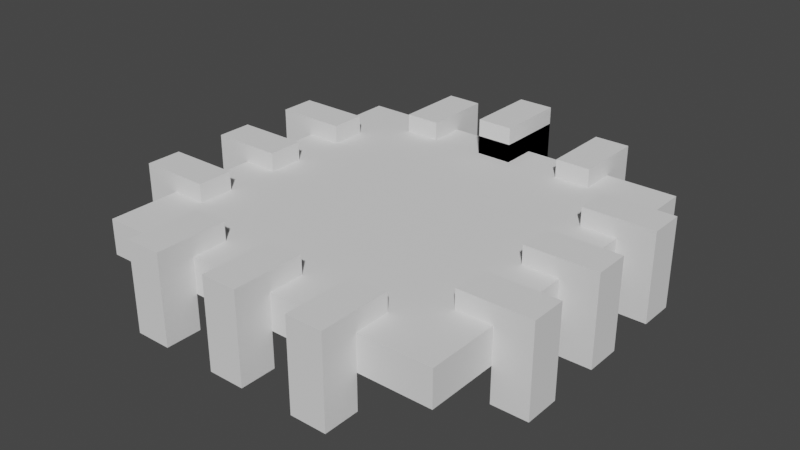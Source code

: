 # Source: Motherboard.blend  (saved by Blender 3.4.6; exported with 4.5.12 LTS)
import bpy
from mathutils import Matrix  # noqa: F401  (used for matrix-valued properties, if any)

bpy.ops.wm.read_factory_settings(use_empty=True)
scene = bpy.context.scene
scene.name = 'Scene'

# ---- collections
col_collection = bpy.data.collections.new('Collection'); scene.collection.children.link(col_collection)

# ---- world
world_world = bpy.data.worlds.new('World'); scene.world = world_world
world_world.use_nodes = True; world_world.node_tree.nodes.clear()
_N = world_world.node_tree.nodes; _L = world_world.node_tree.links
n0 = _N.new('ShaderNodeOutputWorld'); n0.name = 'World Output'; n0.location = (300, 300)
n1 = _N.new('ShaderNodeBackground'); n1.name = 'Background'; n1.location = (10, 300)
n1.inputs[0].default_value = (0.05088, 0.05088, 0.05088, 1.0)
_L.new(n1.outputs[0], n0.inputs[0])
n0.is_active_output = True
world_world.color = (0.05088, 0.05088, 0.05088)
world_world.use_sun_shadow = False
world_world.sun_shadow_jitter_overblur = 0.0

# ---- meshes
me_cube_001 = bpy.data.meshes.new('Cube.001')
me_cube_001.from_pydata([(-0.5, 0.5, -0.5), (-0.5, 0.5, 0.5), (-0.5, 0.0, -0.5), (-0.5, 0.0, 0.5), (0.0, 0.5, -0.5), (0.0, 0.5, 0.5), (0.0, 0.0, 0.5), (0.0, 0.0, -0.5), (-0.3, 0.4, 0.5), (-0.3, 0.4, 1.025), (-0.3, 0.6, 0.5), (-0.3, 0.6, 1.025), (-0.2, 0.4, 0.5), (-0.2, 0.4, 1.025), (-0.2, 0.6, 0.5), (-0.2, 0.6, 1.025), (-0.3, 0.5, 0.5), (-0.3, 0.5, 1.025), (-0.2, 0.5, 0.5), (-0.2, 0.5, 1.025), (-0.2, 0.6, -0.5), (-0.3, 0.6, -0.5), (-0.2, 0.5, -0.5), (-0.3, 0.5, -0.5), (-0.2, 0.6, -1.5), (-0.3, 0.6, -1.5), (-0.2, 0.5, -1.5), (-0.3, 0.5, -1.5), (-0.25, 0.6, 0.5), (-0.25, 0.6, 1.025), (-0.25, 0.4, 0.5), (-0.25, 0.4, 1.025), (-0.25, 0.5, 1.025), (-0.25, 0.5, 0.5), (-0.25, 0.6, -0.5), (-0.25, 0.5, -0.5), (-0.25, 0.6, -1.5), (-0.25, 0.5, -1.5), (-0.05, 0.4, 0.5), (-0.05, 0.4, 1.025), (-0.05, 0.6, 0.5), (-0.05, 0.6, 1.025), (-0.05, 0.5, 0.5), (-0.05, 0.5, 1.025), (-0.05, 0.6, -0.5), (-0.05, 0.5, -0.5), (-0.05, 0.6, -1.5), (-0.05, 0.5, -1.5), (0.0, 0.6, 0.5), (0.0, 0.6, 1.025), (0.0, 0.4, 0.5), (0.0, 0.4, 1.025), (0.0, 0.5, 1.025), (0.0, 0.5, 0.5), (0.0, 0.6, -0.5), (0.0, 0.5, -0.5), (0.0, 0.6, -1.5), (0.0, 0.5, -1.5), (-0.4, 0.2, 0.5), (-0.4, 0.2, 1.025), (-0.6, 0.2, 0.5), (-0.6, 0.2, 1.025), (-0.4, 0.3, 0.5), (-0.4, 0.3, 1.025), (-0.6, 0.3, 0.5), (-0.6, 0.3, 1.025), (-0.5, 0.2, 0.5), (-0.5, 0.2, 1.025), (-0.5, 0.3, 0.5), (-0.5, 0.3, 1.025), (-0.6, 0.3, -0.5), (-0.6, 0.2, -0.5), (-0.5, 0.3, -0.5), (-0.5, 0.2, -0.5), (-0.6, 0.3, -1.5), (-0.6, 0.2, -1.5), (-0.5, 0.3, -1.5), (-0.5, 0.2, -1.5), (-0.6, 0.25, 0.5), (-0.6, 0.25, 1.025), (-0.4, 0.25, 0.5), (-0.4, 0.25, 1.025), (-0.5, 0.25, 1.025), (-0.5, 0.25, 0.5), (-0.6, 0.25, -0.5), (-0.5, 0.25, -0.5), (-0.6, 0.25, -1.5), (-0.5, 0.25, -1.5), (-0.4, 0.05, 0.5), (-0.4, 0.05, 1.025), (-0.6, 0.05, 0.5), (-0.6, 0.05, 1.025), (-0.5, 0.05, 0.5), (-0.5, 0.05, 1.025), (-0.6, 0.05, -0.5), (-0.5, 0.05, -0.5), (-0.6, 0.05, -1.5), (-0.5, 0.05, -1.5), (-0.6, -4.371e-09, 0.5), (-0.6, -4.371e-09, 1.025), (-0.4, 4.371e-09, 0.5), (-0.4, 4.371e-09, 1.025), (-0.5, 0.0, 1.025), (-0.5, 0.0, 0.5), (-0.6, -4.371e-09, -0.5), (-0.5, 0.0, -0.5), (-0.6, -4.371e-09, -1.5), (-0.5, 0.0, -1.5)], [], [(2, 3, 1, 0), (5, 1, 3, 6), (0, 4, 7, 2), (0, 1, 5, 4), (16, 17, 11, 10), (28, 29, 15, 14), (18, 19, 13, 12), (30, 31, 9, 8), (33, 18, 12, 30), (32, 17, 9, 31), (29, 11, 17, 32), (16, 10, 21, 23), (14, 15, 19, 18), (8, 9, 17, 16), (23, 21, 25, 27), (33, 16, 23, 35), (28, 14, 20, 34), (14, 18, 22, 20), (36, 24, 26, 37), (34, 20, 24, 36), (35, 23, 27, 37), (20, 22, 26, 24), (22, 35, 37, 26), (21, 34, 36, 25), (25, 36, 37, 27), (10, 28, 34, 21), (18, 33, 35, 22), (15, 29, 32, 19), (19, 32, 31, 13), (16, 33, 30, 8), (12, 13, 31, 30), (10, 11, 29, 28), (42, 43, 41, 40), (50, 51, 39, 38), (52, 43, 39, 51), (49, 41, 43, 52), (42, 40, 44, 45), (38, 39, 43, 42), (45, 44, 46, 47), (53, 42, 45, 55), (55, 45, 47, 57), (44, 54, 56, 46), (46, 56, 57, 47), (40, 48, 54, 44), (42, 53, 50, 38), (40, 41, 49, 48), (66, 67, 61, 60), (78, 79, 65, 64), (68, 69, 63, 62), (80, 81, 59, 58), (83, 68, 62, 80), (82, 67, 59, 81), (79, 61, 67, 82), (66, 60, 71, 73), (64, 65, 69, 68), (58, 59, 67, 66), (73, 71, 75, 77), (83, 66, 73, 85), (78, 64, 70, 84), (64, 68, 72, 70), (86, 74, 76, 87), (84, 70, 74, 86), (85, 73, 77, 87), (70, 72, 76, 74), (72, 85, 87, 76), (71, 84, 86, 75), (75, 86, 87, 77), (60, 78, 84, 71), (68, 83, 85, 72), (65, 79, 82, 69), (69, 82, 81, 63), (66, 83, 80, 58), (62, 63, 81, 80), (60, 61, 79, 78), (98, 99, 91, 90), (92, 93, 89, 88), (103, 92, 88, 100), (90, 91, 93, 92), (98, 90, 94, 104), (90, 92, 95, 94), (106, 96, 97, 107), (104, 94, 96, 106), (94, 95, 97, 96), (95, 105, 107, 97), (92, 103, 105, 95), (91, 99, 102, 93), (93, 102, 101, 89), (88, 89, 101, 100)])
_uv = me_cube_001.uv_layers.new(name='UVMap')
_uv.uv.foreach_set('vector', [0.375, 0.125, 0.625, 0.125, 0.625, 0.25, 0.375, 0.25, 0.75, 0.5, 0.875, 0.5, 0.875, 0.625, 0.75, 0.625, 0.125, 0.5, 0.25, 0.5, 0.25, 0.625, 0.125, 0.625, 0.375, 0.25, 0.625, 0.25, 0.625, 0.375, 0.375, 0.375, 0.375, 0.125, 0.625, 0.125, 0.625, 0.25, 0.375, 0.25, 0.375, 0.375, 0.625, 0.375, 0.625, 0.5, 0.375, 0.5, 0.375, 0.625, 0.625, 0.625, 0.625, 0.75, 0.375, 0.75, 0.375, 0.875, 0.625, 0.875, 0.625, 1.0, 0.375, 1.0, 0.25, 0.625, 0.375, 0.625, 0.375, 0.75, 0.25, 0.75, 0.75, 0.625, 0.875, 0.625, 0.875, 0.75, 0.75, 0.75, 0.75, 0.5, 0.875, 0.5, 0.875, 0.625, 0.75, 0.625, 0.375, 0.125, 0.375, 0.25, 0.375, 0.25, 0.375, 0.125, 0.375, 0.5, 0.625, 0.5, 0.625, 0.625, 0.375, 0.625, 0.375, 0.0, 0.625, 0.0, 0.625, 0.125, 0.375, 0.125, 0.375, 0.125, 0.375, 0.25, 0.375, 0.25, 0.375, 0.125, 0.25, 0.625, 0.125, 0.625, 0.125, 0.625, 0.25, 0.625, 0.375, 0.375, 0.375, 0.5, 0.375, 0.5, 0.375, 0.375, 0.375, 0.5, 0.375, 0.625, 0.375, 0.625, 0.375, 0.5, 0.25, 0.5, 0.375, 0.5, 0.375, 0.625, 0.25, 0.625, 0.375, 0.375, 0.375, 0.5, 0.375, 0.5, 0.375, 0.375, 0.25, 0.625, 0.125, 0.625, 0.125, 0.625, 0.25, 0.625, 0.375, 0.5, 0.375, 0.625, 0.375, 0.625, 0.375, 0.5, 0.375, 0.625, 0.25, 0.625, 0.25, 0.625, 0.375, 0.625, 0.375, 0.25, 0.375, 0.375, 0.375, 0.375, 0.375, 0.25, 0.125, 0.5, 0.25, 0.5, 0.25, 0.625, 0.125, 0.625, 0.375, 0.25, 0.375, 0.375, 0.375, 0.375, 0.375, 0.25, 0.375, 0.625, 0.25, 0.625, 0.25, 0.625, 0.375, 0.625, 0.625, 0.5, 0.75, 0.5, 0.75, 0.625, 0.625, 0.625, 0.625, 0.625, 0.75, 0.625, 0.75, 0.75, 0.625, 0.75, 0.125, 0.625, 0.25, 0.625, 0.25, 0.75, 0.125, 0.75, 0.375, 0.75, 0.625, 0.75, 0.625, 0.875, 0.375, 0.875, 0.375, 0.25, 0.625, 0.25, 0.625, 0.375, 0.375, 0.375, 0.375, 0.125, 0.625, 0.125, 0.625, 0.25, 0.375, 0.25, 0.375, 0.875, 0.625, 0.875, 0.625, 1.0, 0.375, 1.0, 0.75, 0.625, 0.875, 0.625, 0.875, 0.75, 0.75, 0.75, 0.75, 0.5, 0.875, 0.5, 0.875, 0.625, 0.75, 0.625, 0.375, 0.125, 0.375, 0.25, 0.375, 0.25, 0.375, 0.125, 0.375, 0.0, 0.625, 0.0, 0.625, 0.125, 0.375, 0.125, 0.375, 0.125, 0.375, 0.25, 0.375, 0.25, 0.375, 0.125, 0.25, 0.625, 0.125, 0.625, 0.125, 0.625, 0.25, 0.625, 0.25, 0.625, 0.125, 0.625, 0.125, 0.625, 0.25, 0.625, 0.375, 0.25, 0.375, 0.375, 0.375, 0.375, 0.375, 0.25, 0.125, 0.5, 0.25, 0.5, 0.25, 0.625, 0.125, 0.625, 0.375, 0.25, 0.375, 0.375, 0.375, 0.375, 0.375, 0.25, 0.125, 0.625, 0.25, 0.625, 0.25, 0.75, 0.125, 0.75, 0.375, 0.25, 0.625, 0.25, 0.625, 0.375, 0.375, 0.375, 0.375, 0.125, 0.625, 0.125, 0.625, 0.25, 0.375, 0.25, 0.375, 0.375, 0.625, 0.375, 0.625, 0.5, 0.375, 0.5, 0.375, 0.625, 0.625, 0.625, 0.625, 0.75, 0.375, 0.75, 0.375, 0.875, 0.625, 0.875, 0.625, 1.0, 0.375, 1.0, 0.25, 0.625, 0.375, 0.625, 0.375, 0.75, 0.25, 0.75, 0.75, 0.625, 0.875, 0.625, 0.875, 0.75, 0.75, 0.75, 0.75, 0.5, 0.875, 0.5, 0.875, 0.625, 0.75, 0.625, 0.375, 0.125, 0.375, 0.25, 0.375, 0.25, 0.375, 0.125, 0.375, 0.5, 0.625, 0.5, 0.625, 0.625, 0.375, 0.625, 0.375, 0.0, 0.625, 0.0, 0.625, 0.125, 0.375, 0.125, 0.375, 0.125, 0.375, 0.25, 0.375, 0.25, 0.375, 0.125, 0.25, 0.625, 0.125, 0.625, 0.125, 0.625, 0.25, 0.625, 0.375, 0.375, 0.375, 0.5, 0.375, 0.5, 0.375, 0.375, 0.375, 0.5, 0.375, 0.625, 0.375, 0.625, 0.375, 0.5, 0.25, 0.5, 0.375, 0.5, 0.375, 0.625, 0.25, 0.625, 0.375, 0.375, 0.375, 0.5, 0.375, 0.5, 0.375, 0.375, 0.25, 0.625, 0.125, 0.625, 0.125, 0.625, 0.25, 0.625, 0.375, 0.5, 0.375, 0.625, 0.375, 0.625, 0.375, 0.5, 0.375, 0.625, 0.25, 0.625, 0.25, 0.625, 0.375, 0.625, 0.375, 0.25, 0.375, 0.375, 0.375, 0.375, 0.375, 0.25, 0.125, 0.5, 0.25, 0.5, 0.25, 0.625, 0.125, 0.625, 0.375, 0.25, 0.375, 0.375, 0.375, 0.375, 0.375, 0.25, 0.375, 0.625, 0.25, 0.625, 0.25, 0.625, 0.375, 0.625, 0.625, 0.5, 0.75, 0.5, 0.75, 0.625, 0.625, 0.625, 0.625, 0.625, 0.75, 0.625, 0.75, 0.75, 0.625, 0.75, 0.125, 0.625, 0.25, 0.625, 0.25, 0.75, 0.125, 0.75, 0.375, 0.75, 0.625, 0.75, 0.625, 0.875, 0.375, 0.875, 0.375, 0.25, 0.625, 0.25, 0.625, 0.375, 0.375, 0.375, 0.375, 0.375, 0.625, 0.375, 0.625, 0.5, 0.375, 0.5, 0.375, 0.625, 0.625, 0.625, 0.625, 0.75, 0.375, 0.75, 0.25, 0.625, 0.375, 0.625, 0.375, 0.75, 0.25, 0.75, 0.375, 0.5, 0.625, 0.5, 0.625, 0.625, 0.375, 0.625, 0.375, 0.375, 0.375, 0.5, 0.375, 0.5, 0.375, 0.375, 0.375, 0.5, 0.375, 0.625, 0.375, 0.625, 0.375, 0.5, 0.25, 0.5, 0.375, 0.5, 0.375, 0.625, 0.25, 0.625, 0.375, 0.375, 0.375, 0.5, 0.375, 0.5, 0.375, 0.375, 0.375, 0.5, 0.375, 0.625, 0.375, 0.625, 0.375, 0.5, 0.375, 0.625, 0.25, 0.625, 0.25, 0.625, 0.375, 0.625, 0.375, 0.625, 0.25, 0.625, 0.25, 0.625, 0.375, 0.625, 0.625, 0.5, 0.75, 0.5, 0.75, 0.625, 0.625, 0.625, 0.625, 0.625, 0.75, 0.625, 0.75, 0.75, 0.625, 0.75, 0.375, 0.75, 0.625, 0.75, 0.625, 0.875, 0.375, 0.875])
me_cube_001.update()
me_cube_002 = bpy.data.meshes.new('Cube.002')
me_cube_002.from_pydata([(-0.05, -0.05, -0.05), (-0.05, -0.05, 0.05), (-0.05, 0.05, -0.05), (-0.05, 0.05, 0.05), (0.05, -0.05, -0.05), (0.05, -0.05, 0.05), (0.05, 0.05, -0.05), (0.05, 0.05, 0.05), (-0.05, 0.0, -0.05), (-0.05, 0.0, 0.05), (0.05, 0.0, -0.05), (0.05, 0.0, 0.05), (0.05, 0.05, -0.15), (-0.05, 0.05, -0.15), (0.05, 0.0, -0.15), (-0.05, 0.0, -0.15), (0.05, 0.05, -0.25), (-0.05, 0.05, -0.25), (0.05, 0.0, -0.25), (-0.05, 0.0, -0.25), (0.0, 0.05, -0.05), (0.0, 0.05, 0.05), (0.0, -0.05, -0.05), (0.0, -0.05, 0.05), (0.0, 0.0, 0.05), (0.0, 0.0, -0.05), (0.0, 0.05, -0.15), (0.0, 0.0, -0.15), (0.0, 0.05, -0.25), (0.0, 0.0, -0.25)], [], [(8, 9, 3, 2), (20, 21, 7, 6), (10, 11, 5, 4), (22, 23, 1, 0), (25, 10, 4, 22), (24, 9, 1, 23), (21, 3, 9, 24), (8, 2, 13, 15), (6, 7, 11, 10), (0, 1, 9, 8), (15, 13, 17, 19), (25, 8, 15, 27), (20, 6, 12, 26), (6, 10, 14, 12), (28, 16, 18, 29), (26, 12, 16, 28), (27, 15, 19, 29), (12, 14, 18, 16), (14, 27, 29, 18), (13, 26, 28, 17), (17, 28, 29, 19), (2, 20, 26, 13), (10, 25, 27, 14), (7, 21, 24, 11), (11, 24, 23, 5), (8, 25, 22, 0), (4, 5, 23, 22), (2, 3, 21, 20)])
_uv = me_cube_002.uv_layers.new(name='UVMap')
_uv.uv.foreach_set('vector', [0.375, 0.125, 0.625, 0.125, 0.625, 0.25, 0.375, 0.25, 0.375, 0.375, 0.625, 0.375, 0.625, 0.5, 0.375, 0.5, 0.375, 0.625, 0.625, 0.625, 0.625, 0.75, 0.375, 0.75, 0.375, 0.875, 0.625, 0.875, 0.625, 1.0, 0.375, 1.0, 0.25, 0.625, 0.375, 0.625, 0.375, 0.75, 0.25, 0.75, 0.75, 0.625, 0.875, 0.625, 0.875, 0.75, 0.75, 0.75, 0.75, 0.5, 0.875, 0.5, 0.875, 0.625, 0.75, 0.625, 0.375, 0.125, 0.375, 0.25, 0.375, 0.25, 0.375, 0.125, 0.375, 0.5, 0.625, 0.5, 0.625, 0.625, 0.375, 0.625, 0.375, 0.0, 0.625, 0.0, 0.625, 0.125, 0.375, 0.125, 0.375, 0.125, 0.375, 0.25, 0.375, 0.25, 0.375, 0.125, 0.25, 0.625, 0.125, 0.625, 0.125, 0.625, 0.25, 0.625, 0.375, 0.375, 0.375, 0.5, 0.375, 0.5, 0.375, 0.375, 0.375, 0.5, 0.375, 0.625, 0.375, 0.625, 0.375, 0.5, 0.25, 0.5, 0.375, 0.5, 0.375, 0.625, 0.25, 0.625, 0.375, 0.375, 0.375, 0.5, 0.375, 0.5, 0.375, 0.375, 0.25, 0.625, 0.125, 0.625, 0.125, 0.625, 0.25, 0.625, 0.375, 0.5, 0.375, 0.625, 0.375, 0.625, 0.375, 0.5, 0.375, 0.625, 0.25, 0.625, 0.25, 0.625, 0.375, 0.625, 0.375, 0.25, 0.375, 0.375, 0.375, 0.375, 0.375, 0.25, 0.125, 0.5, 0.25, 0.5, 0.25, 0.625, 0.125, 0.625, 0.375, 0.25, 0.375, 0.375, 0.375, 0.375, 0.375, 0.25, 0.375, 0.625, 0.25, 0.625, 0.25, 0.625, 0.375, 0.625, 0.625, 0.5, 0.75, 0.5, 0.75, 0.625, 0.625, 0.625, 0.625, 0.625, 0.75, 0.625, 0.75, 0.75, 0.625, 0.75, 0.125, 0.625, 0.25, 0.625, 0.25, 0.75, 0.125, 0.75, 0.375, 0.75, 0.625, 0.75, 0.625, 0.875, 0.375, 0.875, 0.375, 0.25, 0.625, 0.25, 0.625, 0.375, 0.375, 0.375])
me_cube_002.update()

# ---- objects
ob_cpu = bpy.data.objects.new('CPU', me_cube_001)
ob_solderarm = bpy.data.objects.new('SolderArm', me_cube_002)

# ---- transforms, parenting, visibility, modifiers, constraints
ob_cpu.location = (0.0, 0.0, 0.0)
ob_cpu.scale = (1.0, 1.0, 0.099)
_m = ob_cpu.modifiers.new('Mirror', 'MIRROR')
_m.use_axis = (True, True, False)
_m.use_clip = True
ob_solderarm.location = (0.0, 0.5, 0.1)
ob_solderarm.scale = (1.0, 2.0, 1.0)

# ---- collection membership
col_collection.objects.link(ob_cpu)
col_collection.objects.link(ob_solderarm)

# ---- scene / render settings (as saved in the file)
scene.frame_start = 1; scene.frame_end = 250; scene.frame_set(1)
scene.render.engine = 'BLENDER_EEVEE_NEXT'
scene.cycles.sampling_pattern = 'TABULATED_SOBOL'
scene.cycles.use_light_tree = False
scene.view_settings.view_transform = 'Filmic'
bpy.context.view_layer.update()

# ---- added for rendering (the .blend has no active camera and no usable light): camera, sun
cam_auto = bpy.data.cameras.new('AutoCamera')
cam_auto.lens = 50.0
cam_auto.sensor_width = 36.0
cam_auto.clip_end = 1000.0
ob_auto_camera = bpy.data.objects.new('AutoCamera', cam_auto)
scene.collection.objects.link(ob_auto_camera)
ob_auto_camera.location = (1.5945, -1.9134, 1.2756)
ob_auto_camera.rotation_euler = (1.09748, -7.21219e-08, 0.694738)
scene.camera = ob_auto_camera
light_auto_sun = bpy.data.lights.new('AutoSun', 'SUN')
light_auto_sun.energy = 3.0
light_auto_sun.angle = 0.0523599
ob_auto_sun = bpy.data.objects.new('AutoSun', light_auto_sun)
scene.collection.objects.link(ob_auto_sun)
ob_auto_sun.rotation_euler = (0.872665, 0.174533, 0.523599)
bpy.context.view_layer.update()

